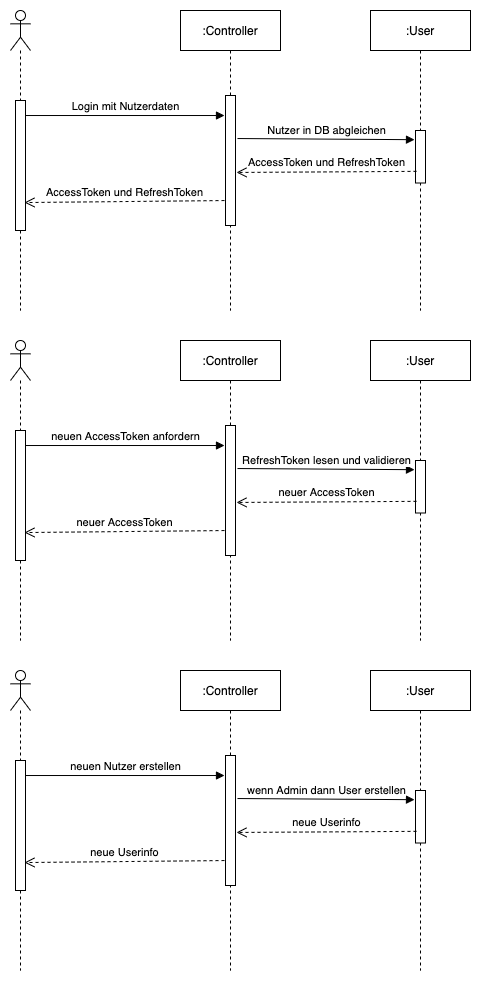

The diagram above was exported from draw.io. Its source (the exported page's mxGraphModel, read from the mxfile embedded in the PNG):
<mxGraphModel dx="638" dy="276" grid="1" gridSize="10" guides="1" tooltips="1" connect="1" arrows="1" fold="1" page="1" pageScale="1" pageWidth="850" pageHeight="1100" math="0" shadow="0">
  <root>
    <mxCell id="0" />
    <mxCell id="1" parent="0" />
    <mxCell id="2" value="" style="shape=umlLifeline;participant=umlActor;perimeter=lifelinePerimeter;whiteSpace=wrap;html=1;container=1;collapsible=0;recursiveResize=0;verticalAlign=top;spacingTop=36;outlineConnect=0;" parent="1" vertex="1">
      <mxGeometry x="60" y="60" width="20" height="300" as="geometry" />
    </mxCell>
    <mxCell id="5" value="" style="html=1;points=[];perimeter=orthogonalPerimeter;" parent="2" vertex="1">
      <mxGeometry x="5" y="90" width="10" height="130" as="geometry" />
    </mxCell>
    <mxCell id="3" value=":Controller" style="shape=umlLifeline;perimeter=lifelinePerimeter;whiteSpace=wrap;html=1;container=1;collapsible=0;recursiveResize=0;outlineConnect=0;" parent="1" vertex="1">
      <mxGeometry x="230" y="60" width="100" height="300" as="geometry" />
    </mxCell>
    <mxCell id="6" value="" style="html=1;points=[];perimeter=orthogonalPerimeter;" parent="3" vertex="1">
      <mxGeometry x="45" y="85" width="10" height="130" as="geometry" />
    </mxCell>
    <mxCell id="4" value=":User" style="shape=umlLifeline;perimeter=lifelinePerimeter;whiteSpace=wrap;html=1;container=1;collapsible=0;recursiveResize=0;outlineConnect=0;" parent="1" vertex="1">
      <mxGeometry x="420" y="60" width="100" height="300" as="geometry" />
    </mxCell>
    <mxCell id="7" value="" style="html=1;points=[];perimeter=orthogonalPerimeter;" parent="4" vertex="1">
      <mxGeometry x="45" y="120" width="10" height="52.5" as="geometry" />
    </mxCell>
    <mxCell id="9" value="Login mit Nutzerdaten" style="html=1;verticalAlign=bottom;endArrow=block;entryX=-0.1;entryY=0.154;entryDx=0;entryDy=0;entryPerimeter=0;" parent="1" source="5" target="6" edge="1">
      <mxGeometry relative="1" as="geometry">
        <mxPoint x="310" y="170" as="sourcePoint" />
        <mxPoint x="240" y="170" as="targetPoint" />
      </mxGeometry>
    </mxCell>
    <mxCell id="10" value="AccessToken und RefreshToken" style="html=1;verticalAlign=bottom;endArrow=open;dashed=1;endSize=8;entryX=0.9;entryY=0.785;entryDx=0;entryDy=0;entryPerimeter=0;exitX=-0.1;exitY=0.808;exitDx=0;exitDy=0;exitPerimeter=0;" parent="1" source="6" target="5" edge="1">
      <mxGeometry relative="1" as="geometry">
        <mxPoint x="310" y="246" as="targetPoint" />
        <mxPoint x="260" y="248" as="sourcePoint" />
      </mxGeometry>
    </mxCell>
    <mxCell id="11" value="Nutzer in DB abgleichen" style="html=1;verticalAlign=bottom;endArrow=block;entryX=-0.1;entryY=0.175;entryDx=0;entryDy=0;entryPerimeter=0;exitX=1.2;exitY=0.331;exitDx=0;exitDy=0;exitPerimeter=0;" parent="1" source="6" target="7" edge="1">
      <mxGeometry relative="1" as="geometry">
        <mxPoint x="85" y="175.01999999999998" as="sourcePoint" />
        <mxPoint x="284" y="175.01999999999998" as="targetPoint" />
      </mxGeometry>
    </mxCell>
    <mxCell id="13" value="AccessToken und RefreshToken" style="html=1;verticalAlign=bottom;endArrow=open;dashed=1;endSize=8;entryX=1.1;entryY=0.592;entryDx=0;entryDy=0;entryPerimeter=0;exitX=0.1;exitY=0.778;exitDx=0;exitDy=0;exitPerimeter=0;" parent="1" source="7" target="6" edge="1">
      <mxGeometry relative="1" as="geometry">
        <mxPoint x="84" y="262.04999999999995" as="targetPoint" />
        <mxPoint x="284" y="260.03999999999996" as="sourcePoint" />
      </mxGeometry>
    </mxCell>
    <mxCell id="14" value="" style="shape=umlLifeline;participant=umlActor;perimeter=lifelinePerimeter;whiteSpace=wrap;html=1;container=1;collapsible=0;recursiveResize=0;verticalAlign=top;spacingTop=36;outlineConnect=0;" parent="1" vertex="1">
      <mxGeometry x="60" y="390" width="20" height="300" as="geometry" />
    </mxCell>
    <mxCell id="15" value="" style="html=1;points=[];perimeter=orthogonalPerimeter;" parent="14" vertex="1">
      <mxGeometry x="5" y="90" width="10" height="130" as="geometry" />
    </mxCell>
    <mxCell id="16" value=":Controller" style="shape=umlLifeline;perimeter=lifelinePerimeter;whiteSpace=wrap;html=1;container=1;collapsible=0;recursiveResize=0;outlineConnect=0;" parent="1" vertex="1">
      <mxGeometry x="230" y="390" width="100" height="300" as="geometry" />
    </mxCell>
    <mxCell id="17" value="" style="html=1;points=[];perimeter=orthogonalPerimeter;" parent="16" vertex="1">
      <mxGeometry x="45" y="85" width="10" height="130" as="geometry" />
    </mxCell>
    <mxCell id="18" value=":User" style="shape=umlLifeline;perimeter=lifelinePerimeter;whiteSpace=wrap;html=1;container=1;collapsible=0;recursiveResize=0;outlineConnect=0;" parent="1" vertex="1">
      <mxGeometry x="420" y="390" width="100" height="300" as="geometry" />
    </mxCell>
    <mxCell id="19" value="" style="html=1;points=[];perimeter=orthogonalPerimeter;" parent="18" vertex="1">
      <mxGeometry x="45" y="120" width="10" height="52.5" as="geometry" />
    </mxCell>
    <mxCell id="20" value="neuen AccessToken anfordern" style="html=1;verticalAlign=bottom;endArrow=block;entryX=-0.1;entryY=0.154;entryDx=0;entryDy=0;entryPerimeter=0;" parent="1" source="15" target="17" edge="1">
      <mxGeometry relative="1" as="geometry">
        <mxPoint x="310" y="500" as="sourcePoint" />
        <mxPoint x="240" y="500" as="targetPoint" />
      </mxGeometry>
    </mxCell>
    <mxCell id="21" value="neuer AccessToken" style="html=1;verticalAlign=bottom;endArrow=open;dashed=1;endSize=8;entryX=0.9;entryY=0.785;entryDx=0;entryDy=0;entryPerimeter=0;exitX=-0.1;exitY=0.808;exitDx=0;exitDy=0;exitPerimeter=0;" parent="1" source="17" target="15" edge="1">
      <mxGeometry relative="1" as="geometry">
        <mxPoint x="310" y="576" as="targetPoint" />
        <mxPoint x="260" y="578" as="sourcePoint" />
      </mxGeometry>
    </mxCell>
    <mxCell id="22" value="RefreshToken lesen und validieren" style="html=1;verticalAlign=bottom;endArrow=block;entryX=-0.1;entryY=0.175;entryDx=0;entryDy=0;entryPerimeter=0;exitX=1.2;exitY=0.331;exitDx=0;exitDy=0;exitPerimeter=0;" parent="1" source="17" target="19" edge="1">
      <mxGeometry relative="1" as="geometry">
        <mxPoint x="85" y="505.02" as="sourcePoint" />
        <mxPoint x="284" y="505.02" as="targetPoint" />
      </mxGeometry>
    </mxCell>
    <mxCell id="23" value="neuer AccessToken" style="html=1;verticalAlign=bottom;endArrow=open;dashed=1;endSize=8;entryX=1.1;entryY=0.592;entryDx=0;entryDy=0;entryPerimeter=0;exitX=0.1;exitY=0.778;exitDx=0;exitDy=0;exitPerimeter=0;" parent="1" source="19" target="17" edge="1">
      <mxGeometry relative="1" as="geometry">
        <mxPoint x="84" y="592.05" as="targetPoint" />
        <mxPoint x="284" y="590.04" as="sourcePoint" />
      </mxGeometry>
    </mxCell>
    <mxCell id="24" value="" style="shape=umlLifeline;participant=umlActor;perimeter=lifelinePerimeter;whiteSpace=wrap;html=1;container=1;collapsible=0;recursiveResize=0;verticalAlign=top;spacingTop=36;outlineConnect=0;" vertex="1" parent="1">
      <mxGeometry x="60" y="720" width="20" height="300" as="geometry" />
    </mxCell>
    <mxCell id="25" value="" style="html=1;points=[];perimeter=orthogonalPerimeter;" vertex="1" parent="24">
      <mxGeometry x="5" y="90" width="10" height="130" as="geometry" />
    </mxCell>
    <mxCell id="26" value=":Controller" style="shape=umlLifeline;perimeter=lifelinePerimeter;whiteSpace=wrap;html=1;container=1;collapsible=0;recursiveResize=0;outlineConnect=0;" vertex="1" parent="1">
      <mxGeometry x="230" y="720" width="100" height="300" as="geometry" />
    </mxCell>
    <mxCell id="27" value="" style="html=1;points=[];perimeter=orthogonalPerimeter;" vertex="1" parent="26">
      <mxGeometry x="45" y="85" width="10" height="130" as="geometry" />
    </mxCell>
    <mxCell id="28" value=":User" style="shape=umlLifeline;perimeter=lifelinePerimeter;whiteSpace=wrap;html=1;container=1;collapsible=0;recursiveResize=0;outlineConnect=0;" vertex="1" parent="1">
      <mxGeometry x="420" y="720" width="100" height="300" as="geometry" />
    </mxCell>
    <mxCell id="29" value="" style="html=1;points=[];perimeter=orthogonalPerimeter;" vertex="1" parent="28">
      <mxGeometry x="45" y="120" width="10" height="52.5" as="geometry" />
    </mxCell>
    <mxCell id="30" value="neuen Nutzer erstellen" style="html=1;verticalAlign=bottom;endArrow=block;entryX=-0.1;entryY=0.154;entryDx=0;entryDy=0;entryPerimeter=0;" edge="1" parent="1" source="25" target="27">
      <mxGeometry relative="1" as="geometry">
        <mxPoint x="310" y="830" as="sourcePoint" />
        <mxPoint x="240" y="830" as="targetPoint" />
      </mxGeometry>
    </mxCell>
    <mxCell id="31" value="neue Userinfo" style="html=1;verticalAlign=bottom;endArrow=open;dashed=1;endSize=8;entryX=0.9;entryY=0.785;entryDx=0;entryDy=0;entryPerimeter=0;exitX=-0.1;exitY=0.808;exitDx=0;exitDy=0;exitPerimeter=0;" edge="1" parent="1" source="27" target="25">
      <mxGeometry relative="1" as="geometry">
        <mxPoint x="310" y="906" as="targetPoint" />
        <mxPoint x="260" y="908" as="sourcePoint" />
      </mxGeometry>
    </mxCell>
    <mxCell id="32" value="wenn Admin dann User erstellen" style="html=1;verticalAlign=bottom;endArrow=block;entryX=-0.1;entryY=0.175;entryDx=0;entryDy=0;entryPerimeter=0;exitX=1.2;exitY=0.331;exitDx=0;exitDy=0;exitPerimeter=0;" edge="1" parent="1" source="27" target="29">
      <mxGeometry relative="1" as="geometry">
        <mxPoint x="85" y="835.02" as="sourcePoint" />
        <mxPoint x="284" y="835.02" as="targetPoint" />
      </mxGeometry>
    </mxCell>
    <mxCell id="33" value="neue Userinfo" style="html=1;verticalAlign=bottom;endArrow=open;dashed=1;endSize=8;entryX=1.1;entryY=0.592;entryDx=0;entryDy=0;entryPerimeter=0;exitX=0.1;exitY=0.778;exitDx=0;exitDy=0;exitPerimeter=0;" edge="1" parent="1" source="29" target="27">
      <mxGeometry relative="1" as="geometry">
        <mxPoint x="84" y="922.05" as="targetPoint" />
        <mxPoint x="284" y="920.04" as="sourcePoint" />
      </mxGeometry>
    </mxCell>
  </root>
</mxGraphModel>